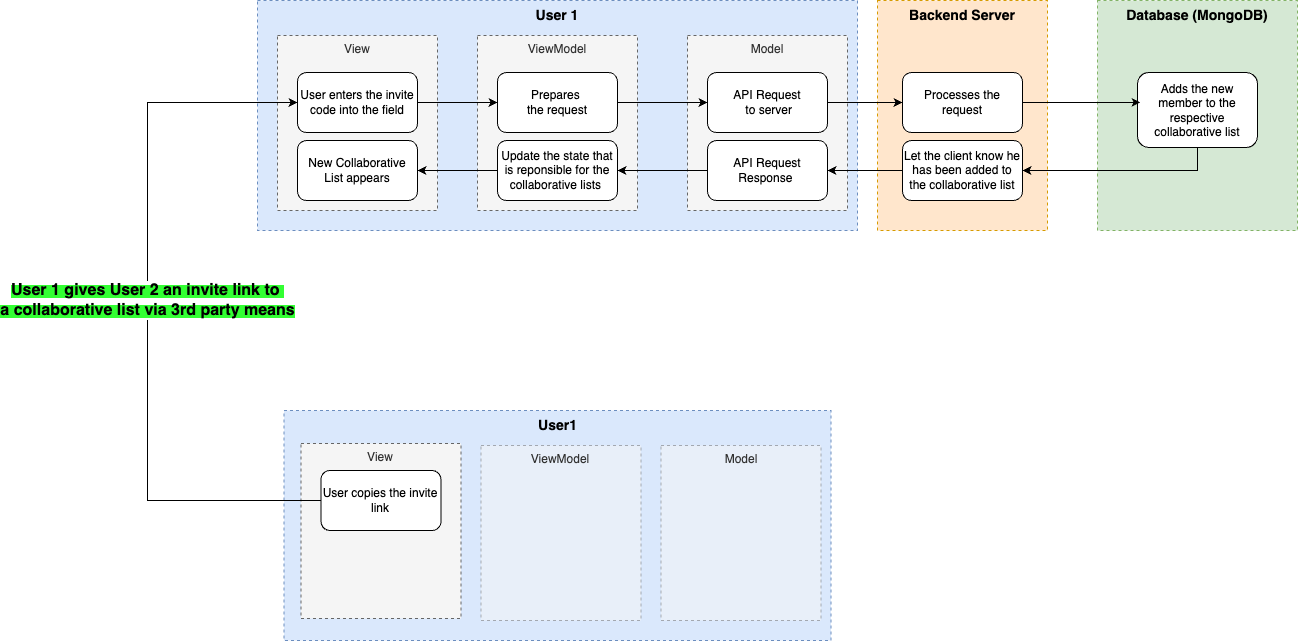

The diagram above was exported from draw.io. Its source (the exported page's mxGraphModel, read from the mxfile embedded in the PNG):
<mxGraphModel dx="1721" dy="771" grid="1" gridSize="10" guides="1" tooltips="1" connect="1" arrows="1" fold="1" page="1" pageScale="1" pageWidth="827" pageHeight="1169" math="0" shadow="0">
  <root>
    <mxCell id="0" />
    <mxCell id="1" parent="0" />
    <mxCell id="CFra2RfWc6CVjSifQf22-22" value="&lt;span style=&quot;font-size: 14px;&quot;&gt;&lt;b&gt;User1&lt;/b&gt;&lt;/span&gt;" style="fillColor=#dae8fc;strokeColor=#6c8ebf;dashed=1;verticalAlign=top;fontStyle=0;whiteSpace=wrap;html=1;" vertex="1" parent="1">
      <mxGeometry x="-83.5" y="570" width="547" height="230" as="geometry" />
    </mxCell>
    <mxCell id="CFra2RfWc6CVjSifQf22-24" value="View" style="dashed=1;verticalAlign=top;fontStyle=0;whiteSpace=wrap;html=1;fillColor=#f5f5f5;fontColor=#333333;strokeColor=#666666;" vertex="1" parent="1">
      <mxGeometry x="-66.5" y="603" width="160" height="175" as="geometry" />
    </mxCell>
    <mxCell id="CFra2RfWc6CVjSifQf22-5" value="&lt;font style=&quot;font-size: 14px;&quot;&gt;&lt;b&gt;User 1&lt;/b&gt;&lt;/font&gt;" style="fillColor=#dae8fc;strokeColor=#6c8ebf;dashed=1;verticalAlign=top;fontStyle=0;whiteSpace=wrap;html=1;" vertex="1" parent="1">
      <mxGeometry x="-110" y="160" width="600" height="230" as="geometry" />
    </mxCell>
    <mxCell id="CFra2RfWc6CVjSifQf22-70" value="ViewModel" style="fillColor=#f5f5f5;strokeColor=#666666;dashed=1;verticalAlign=top;fontStyle=0;fontColor=#333333;whiteSpace=wrap;html=1;opacity=50;" vertex="1" parent="1">
      <mxGeometry x="113.5" y="605" width="160" height="175" as="geometry" />
    </mxCell>
    <mxCell id="CFra2RfWc6CVjSifQf22-59" value="ViewModel" style="fillColor=#f5f5f5;strokeColor=#666666;dashed=1;verticalAlign=top;fontStyle=0;fontColor=#333333;whiteSpace=wrap;html=1;" vertex="1" parent="1">
      <mxGeometry x="110" y="195" width="160" height="175" as="geometry" />
    </mxCell>
    <mxCell id="CFra2RfWc6CVjSifQf22-23" value="Model" style="fillColor=#f5f5f5;strokeColor=#666666;dashed=1;verticalAlign=top;fontStyle=0;fontColor=#333333;whiteSpace=wrap;html=1;opacity=50;" vertex="1" parent="1">
      <mxGeometry x="293.5" y="605" width="160" height="175" as="geometry" />
    </mxCell>
    <mxCell id="CFra2RfWc6CVjSifQf22-6" value="&lt;font style=&quot;font-size: 14px;&quot;&gt;&lt;b&gt;Backend Server&lt;/b&gt;&lt;/font&gt;" style="fillColor=#ffe6cc;strokeColor=#d79b00;dashed=1;verticalAlign=top;fontStyle=0;whiteSpace=wrap;html=1;" vertex="1" parent="1">
      <mxGeometry x="510" y="160" width="170" height="230" as="geometry" />
    </mxCell>
    <mxCell id="CFra2RfWc6CVjSifQf22-14" value="Model" style="fillColor=#f5f5f5;strokeColor=#666666;dashed=1;verticalAlign=top;fontStyle=0;fontColor=#333333;whiteSpace=wrap;html=1;" vertex="1" parent="1">
      <mxGeometry x="320" y="195" width="160" height="175" as="geometry" />
    </mxCell>
    <mxCell id="CFra2RfWc6CVjSifQf22-13" value="View" style="fillColor=#f5f5f5;strokeColor=#666666;dashed=1;verticalAlign=top;fontStyle=0;fontColor=#333333;whiteSpace=wrap;html=1;" vertex="1" parent="1">
      <mxGeometry x="-90" y="195" width="160" height="175" as="geometry" />
    </mxCell>
    <mxCell id="CFra2RfWc6CVjSifQf22-80" style="edgeStyle=orthogonalEdgeStyle;rounded=0;orthogonalLoop=1;jettySize=auto;html=1;exitX=1;exitY=0.5;exitDx=0;exitDy=0;" edge="1" parent="1" source="CFra2RfWc6CVjSifQf22-2" target="CFra2RfWc6CVjSifQf22-11">
      <mxGeometry relative="1" as="geometry" />
    </mxCell>
    <mxCell id="CFra2RfWc6CVjSifQf22-2" value="API Request&lt;div&gt;&amp;nbsp;to server&lt;/div&gt;" style="rounded=1;whiteSpace=wrap;html=1;" vertex="1" parent="1">
      <mxGeometry x="340" y="232" width="120" height="60" as="geometry" />
    </mxCell>
    <mxCell id="CFra2RfWc6CVjSifQf22-7" value="&lt;span style=&quot;font-size: 14px;&quot;&gt;&lt;b&gt;Database (MongoDB)&lt;/b&gt;&lt;/span&gt;" style="fillColor=#d5e8d4;strokeColor=#82b366;dashed=1;verticalAlign=top;fontStyle=0;whiteSpace=wrap;html=1;" vertex="1" parent="1">
      <mxGeometry x="730" y="160" width="200" height="230" as="geometry" />
    </mxCell>
    <mxCell id="CFra2RfWc6CVjSifQf22-11" value="Processes the request" style="rounded=1;whiteSpace=wrap;html=1;" vertex="1" parent="1">
      <mxGeometry x="535" y="232" width="120" height="60" as="geometry" />
    </mxCell>
    <mxCell id="CFra2RfWc6CVjSifQf22-64" style="edgeStyle=orthogonalEdgeStyle;rounded=0;orthogonalLoop=1;jettySize=auto;html=1;exitX=1;exitY=0.5;exitDx=0;exitDy=0;" edge="1" parent="1" source="CFra2RfWc6CVjSifQf22-60" target="CFra2RfWc6CVjSifQf22-2">
      <mxGeometry relative="1" as="geometry" />
    </mxCell>
    <mxCell id="CFra2RfWc6CVjSifQf22-60" value="Prepares&amp;nbsp;&lt;div&gt;the request&lt;/div&gt;" style="rounded=1;whiteSpace=wrap;html=1;" vertex="1" parent="1">
      <mxGeometry x="130" y="232" width="120" height="60" as="geometry" />
    </mxCell>
    <mxCell id="CFra2RfWc6CVjSifQf22-99" style="edgeStyle=orthogonalEdgeStyle;rounded=0;orthogonalLoop=1;jettySize=auto;html=1;exitX=0;exitY=0.5;exitDx=0;exitDy=0;entryX=0;entryY=0.5;entryDx=0;entryDy=0;" edge="1" parent="1" source="CFra2RfWc6CVjSifQf22-96" target="CFra2RfWc6CVjSifQf22-101">
      <mxGeometry relative="1" as="geometry">
        <mxPoint x="-70" y="281" as="targetPoint" />
        <Array as="points">
          <mxPoint x="-220" y="660" />
          <mxPoint x="-220" y="262" />
        </Array>
      </mxGeometry>
    </mxCell>
    <mxCell id="CFra2RfWc6CVjSifQf22-100" value="&lt;span style=&quot;background-color: rgb(51, 255, 51);&quot;&gt;&lt;b style=&quot;&quot;&gt;&lt;font style=&quot;font-size: 16px;&quot;&gt;User 1 gives User 2 an invite link to&amp;nbsp;&lt;/font&gt;&lt;/b&gt;&lt;/span&gt;&lt;div&gt;&lt;span style=&quot;background-color: rgb(51, 255, 51);&quot;&gt;&lt;b style=&quot;&quot;&gt;&lt;font style=&quot;font-size: 16px;&quot;&gt;a collaborative list via 3rd party means&lt;/font&gt;&lt;/b&gt;&lt;/span&gt;&lt;/div&gt;" style="edgeLabel;html=1;align=center;verticalAlign=middle;resizable=0;points=[];" vertex="1" connectable="0" parent="CFra2RfWc6CVjSifQf22-99">
      <mxGeometry x="0.0359" y="1" relative="1" as="geometry">
        <mxPoint as="offset" />
      </mxGeometry>
    </mxCell>
    <mxCell id="CFra2RfWc6CVjSifQf22-96" value="User copies the invite link" style="rounded=1;whiteSpace=wrap;html=1;" vertex="1" parent="1">
      <mxGeometry x="-46.5" y="630" width="120" height="60" as="geometry" />
    </mxCell>
    <mxCell id="CFra2RfWc6CVjSifQf22-103" style="edgeStyle=orthogonalEdgeStyle;rounded=0;orthogonalLoop=1;jettySize=auto;html=1;exitX=1;exitY=0.5;exitDx=0;exitDy=0;" edge="1" parent="1" source="CFra2RfWc6CVjSifQf22-101" target="CFra2RfWc6CVjSifQf22-60">
      <mxGeometry relative="1" as="geometry" />
    </mxCell>
    <mxCell id="CFra2RfWc6CVjSifQf22-101" value="User enters the invite code into the field" style="rounded=1;whiteSpace=wrap;html=1;" vertex="1" parent="1">
      <mxGeometry x="-70" y="232" width="120" height="60" as="geometry" />
    </mxCell>
    <mxCell id="CFra2RfWc6CVjSifQf22-102" value="New Collaborative List appears" style="rounded=1;whiteSpace=wrap;html=1;" vertex="1" parent="1">
      <mxGeometry x="-70" y="300" width="120" height="60" as="geometry" />
    </mxCell>
    <mxCell id="CFra2RfWc6CVjSifQf22-116" style="edgeStyle=orthogonalEdgeStyle;rounded=0;orthogonalLoop=1;jettySize=auto;html=1;exitX=0;exitY=0.5;exitDx=0;exitDy=0;" edge="1" parent="1" source="CFra2RfWc6CVjSifQf22-104" target="CFra2RfWc6CVjSifQf22-102">
      <mxGeometry relative="1" as="geometry" />
    </mxCell>
    <mxCell id="CFra2RfWc6CVjSifQf22-104" value="Update the state that is reponsible for the collaborative lists&amp;nbsp;" style="rounded=1;whiteSpace=wrap;html=1;" vertex="1" parent="1">
      <mxGeometry x="130" y="300" width="120" height="60" as="geometry" />
    </mxCell>
    <mxCell id="CFra2RfWc6CVjSifQf22-110" style="edgeStyle=orthogonalEdgeStyle;rounded=0;orthogonalLoop=1;jettySize=auto;html=1;exitX=0.5;exitY=1;exitDx=0;exitDy=0;entryX=1;entryY=0.5;entryDx=0;entryDy=0;" edge="1" parent="1" source="CFra2RfWc6CVjSifQf22-106" target="CFra2RfWc6CVjSifQf22-108">
      <mxGeometry relative="1" as="geometry" />
    </mxCell>
    <mxCell id="CFra2RfWc6CVjSifQf22-106" value="Adds the new member to the respective collaborative list" style="rounded=1;whiteSpace=wrap;html=1;" vertex="1" parent="1">
      <mxGeometry x="770" y="232" width="120" height="75" as="geometry" />
    </mxCell>
    <mxCell id="CFra2RfWc6CVjSifQf22-107" style="edgeStyle=orthogonalEdgeStyle;rounded=0;orthogonalLoop=1;jettySize=auto;html=1;entryX=0.025;entryY=0.398;entryDx=0;entryDy=0;entryPerimeter=0;" edge="1" parent="1" source="CFra2RfWc6CVjSifQf22-11" target="CFra2RfWc6CVjSifQf22-106">
      <mxGeometry relative="1" as="geometry" />
    </mxCell>
    <mxCell id="CFra2RfWc6CVjSifQf22-113" style="edgeStyle=orthogonalEdgeStyle;rounded=0;orthogonalLoop=1;jettySize=auto;html=1;exitX=0;exitY=0.5;exitDx=0;exitDy=0;entryX=1;entryY=0.5;entryDx=0;entryDy=0;" edge="1" parent="1" source="CFra2RfWc6CVjSifQf22-108" target="CFra2RfWc6CVjSifQf22-112">
      <mxGeometry relative="1" as="geometry" />
    </mxCell>
    <mxCell id="CFra2RfWc6CVjSifQf22-108" value="Let the client know he has been added to the collaborative list" style="rounded=1;whiteSpace=wrap;html=1;" vertex="1" parent="1">
      <mxGeometry x="535" y="300" width="120" height="60" as="geometry" />
    </mxCell>
    <mxCell id="CFra2RfWc6CVjSifQf22-115" style="edgeStyle=orthogonalEdgeStyle;rounded=0;orthogonalLoop=1;jettySize=auto;html=1;exitX=0;exitY=0.5;exitDx=0;exitDy=0;entryX=1;entryY=0.5;entryDx=0;entryDy=0;" edge="1" parent="1" source="CFra2RfWc6CVjSifQf22-112" target="CFra2RfWc6CVjSifQf22-104">
      <mxGeometry relative="1" as="geometry" />
    </mxCell>
    <mxCell id="CFra2RfWc6CVjSifQf22-112" value="API Request&lt;div&gt;Response&amp;nbsp;&lt;/div&gt;" style="rounded=1;whiteSpace=wrap;html=1;" vertex="1" parent="1">
      <mxGeometry x="340" y="300" width="120" height="60" as="geometry" />
    </mxCell>
  </root>
</mxGraphModel>